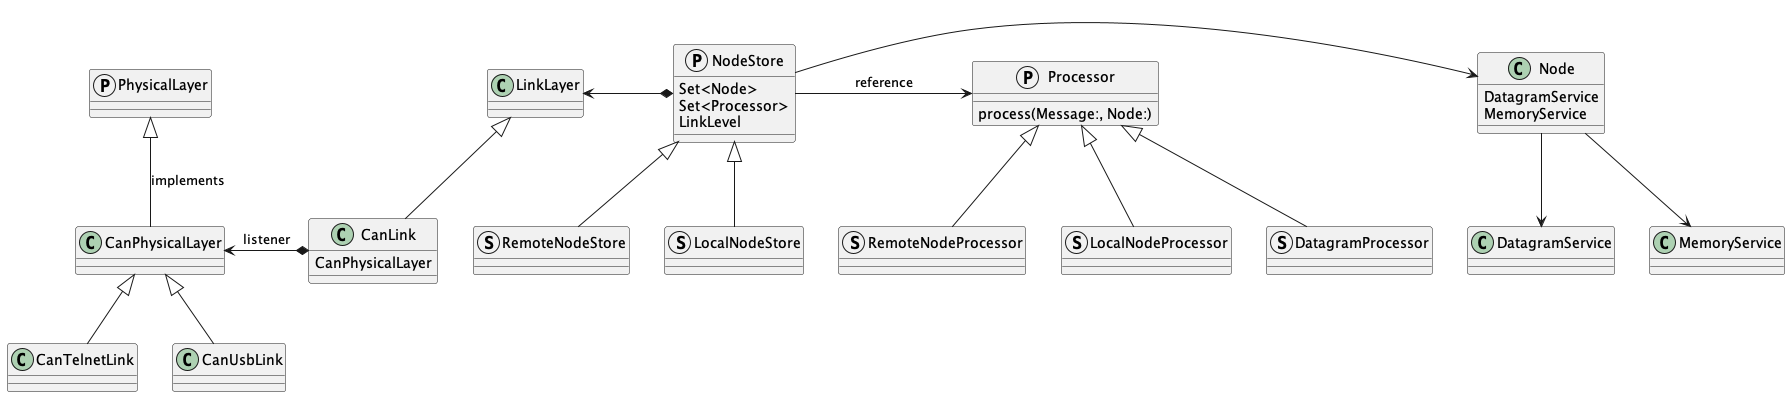

The diagram above was rendered by PlantUML. Its source (embedded in the PNG):
@startuml

protocol PhysicalLayer
PhysicalLayer <|-- CanPhysicalLayer : implements
CanPhysicalLayer <|-- CanTelnetLink
CanPhysicalLayer <|-- CanUsbLink

class LinkLayer
LinkLayer <|-- CanLink

CanLink *-l-> CanPhysicalLayer : listener
CanLink : CanPhysicalLayer

protocol Processor
Processor : process(Message:, Node:)

struct RemoteNodeProcessor
struct LocalNodeProcessor
struct DatagramProcessor
Processor <|-- RemoteNodeProcessor
Processor <|-- LocalNodeProcessor
Processor <|-- DatagramProcessor

class Node
Node : DatagramService
Node : MemoryService

protocol NodeStore
NodeStore : Set<Node>
NodeStore : Set<Processor>
NodeStore : LinkLevel

struct RemoteNodeStore
NodeStore <|-- RemoteNodeStore
struct LocalNodeStore
NodeStore <|-- LocalNodeStore


Node --> DatagramService
Node --> MemoryService

class DatagramService
class MemoryService

NodeStore *-l-> LinkLayer
NodeStore -r-> Node
NodeStore -r-> Processor : reference

@enduml